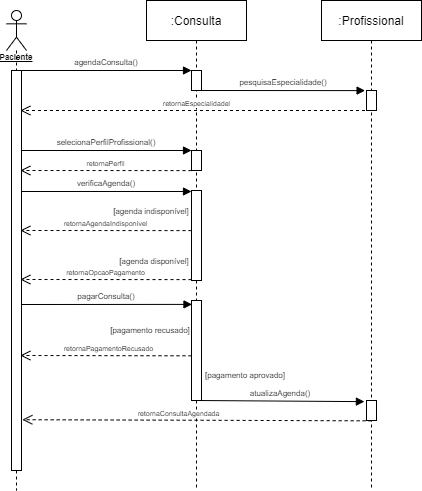

The diagram above was exported from draw.io. Its source (the exported page's mxGraphModel, read from the mxfile embedded in the PNG):
<mxGraphModel dx="1422" dy="717" grid="1" gridSize="10" guides="1" tooltips="1" connect="1" arrows="1" fold="1" page="1" pageScale="1" pageWidth="850" pageHeight="1100" math="0" shadow="0">
  <root>
    <mxCell id="0" />
    <mxCell id="1" parent="0" />
    <mxCell id="3nuBFxr9cyL0pnOWT2aG-5" value=":Consulta" style="shape=umlLifeline;perimeter=lifelinePerimeter;container=1;collapsible=0;recursiveResize=0;rounded=0;shadow=0;strokeWidth=1;" parent="1" vertex="1">
      <mxGeometry x="437" y="80" width="100" height="490" as="geometry" />
    </mxCell>
    <mxCell id="V5TRVFLomUCU323G4M9d-9" value="selecionaPerfilProfissional()" style="verticalAlign=bottom;endArrow=block;entryX=0;entryY=0;shadow=0;strokeWidth=1;fontSize=8;" parent="3nuBFxr9cyL0pnOWT2aG-5" edge="1">
      <mxGeometry relative="1" as="geometry">
        <mxPoint x="-125" y="150" as="sourcePoint" />
        <mxPoint x="45" y="150" as="targetPoint" />
      </mxGeometry>
    </mxCell>
    <mxCell id="V5TRVFLomUCU323G4M9d-10" value="retornaPerfil" style="html=1;verticalAlign=bottom;endArrow=open;dashed=1;endSize=8;rounded=0;fontSize=7;exitX=0.114;exitY=1.005;exitDx=0;exitDy=0;exitPerimeter=0;" parent="3nuBFxr9cyL0pnOWT2aG-5" edge="1">
      <mxGeometry relative="1" as="geometry">
        <mxPoint x="45" y="170.0999999999999" as="sourcePoint" />
        <mxPoint x="-126.14" y="170" as="targetPoint" />
      </mxGeometry>
    </mxCell>
    <mxCell id="V5TRVFLomUCU323G4M9d-11" value="" style="points=[];perimeter=orthogonalPerimeter;rounded=0;shadow=0;strokeWidth=1;" parent="3nuBFxr9cyL0pnOWT2aG-5" vertex="1">
      <mxGeometry x="45" y="70" width="10" height="20" as="geometry" />
    </mxCell>
    <mxCell id="V5TRVFLomUCU323G4M9d-16" value="[agenda disponível]" style="text;html=1;strokeColor=none;fillColor=none;align=center;verticalAlign=middle;whiteSpace=wrap;rounded=0;fontSize=8;" parent="3nuBFxr9cyL0pnOWT2aG-5" vertex="1">
      <mxGeometry x="-32" y="246" width="80" height="30" as="geometry" />
    </mxCell>
    <mxCell id="V5TRVFLomUCU323G4M9d-18" value="pagarConsulta()" style="verticalAlign=bottom;endArrow=block;shadow=0;strokeWidth=1;fontSize=8;entryX=0.048;entryY=0.039;entryDx=0;entryDy=0;entryPerimeter=0;" parent="3nuBFxr9cyL0pnOWT2aG-5" target="V5TRVFLomUCU323G4M9d-34" edge="1">
      <mxGeometry relative="1" as="geometry">
        <mxPoint x="-125" y="304" as="sourcePoint" />
        <mxPoint x="40" y="304" as="targetPoint" />
      </mxGeometry>
    </mxCell>
    <mxCell id="V5TRVFLomUCU323G4M9d-19" value="retornaPagamentoRecusado" style="html=1;verticalAlign=bottom;endArrow=open;dashed=1;endSize=8;rounded=0;fontSize=7;exitX=0.51;exitY=0.709;exitDx=0;exitDy=0;exitPerimeter=0;" parent="3nuBFxr9cyL0pnOWT2aG-5" edge="1">
      <mxGeometry relative="1" as="geometry">
        <mxPoint x="51" y="355.31999999999994" as="sourcePoint" />
        <mxPoint x="-126.13999999999999" y="355" as="targetPoint" />
      </mxGeometry>
    </mxCell>
    <mxCell id="V5TRVFLomUCU323G4M9d-28" value="retornaEspecialidadel" style="html=1;verticalAlign=bottom;endArrow=open;dashed=1;endSize=8;rounded=0;fontSize=7;" parent="3nuBFxr9cyL0pnOWT2aG-5" source="V5TRVFLomUCU323G4M9d-22" edge="1">
      <mxGeometry relative="1" as="geometry">
        <mxPoint x="45" y="110.09999999999991" as="sourcePoint" />
        <mxPoint x="-126.13999999999999" y="110" as="targetPoint" />
      </mxGeometry>
    </mxCell>
    <mxCell id="V5TRVFLomUCU323G4M9d-29" value="" style="points=[];perimeter=orthogonalPerimeter;rounded=0;shadow=0;strokeWidth=1;" parent="3nuBFxr9cyL0pnOWT2aG-5" vertex="1">
      <mxGeometry x="45" y="150" width="10" height="20" as="geometry" />
    </mxCell>
    <mxCell id="V5TRVFLomUCU323G4M9d-30" value="" style="points=[];perimeter=orthogonalPerimeter;rounded=0;shadow=0;strokeWidth=1;" parent="3nuBFxr9cyL0pnOWT2aG-5" vertex="1">
      <mxGeometry x="45" y="190" width="10" height="90" as="geometry" />
    </mxCell>
    <mxCell id="V5TRVFLomUCU323G4M9d-15" value="[agenda indisponível]" style="text;html=1;strokeColor=none;fillColor=none;align=center;verticalAlign=middle;whiteSpace=wrap;rounded=0;fontSize=8;" parent="3nuBFxr9cyL0pnOWT2aG-5" vertex="1">
      <mxGeometry x="-35" y="196" width="80" height="30" as="geometry" />
    </mxCell>
    <mxCell id="V5TRVFLomUCU323G4M9d-31" value="[pagamento recusado]" style="text;html=1;strokeColor=none;fillColor=none;align=center;verticalAlign=middle;whiteSpace=wrap;rounded=0;fontSize=8;" parent="3nuBFxr9cyL0pnOWT2aG-5" vertex="1">
      <mxGeometry x="-40" y="315" width="88" height="30" as="geometry" />
    </mxCell>
    <mxCell id="V5TRVFLomUCU323G4M9d-32" value="[pagamento aprovado]" style="text;html=1;strokeColor=none;fillColor=none;align=center;verticalAlign=middle;whiteSpace=wrap;rounded=0;fontSize=8;" parent="3nuBFxr9cyL0pnOWT2aG-5" vertex="1">
      <mxGeometry x="55" y="360" width="88" height="30" as="geometry" />
    </mxCell>
    <mxCell id="V5TRVFLomUCU323G4M9d-34" value="" style="points=[];perimeter=orthogonalPerimeter;rounded=0;shadow=0;strokeWidth=1;" parent="3nuBFxr9cyL0pnOWT2aG-5" vertex="1">
      <mxGeometry x="45" y="300" width="10" height="100" as="geometry" />
    </mxCell>
    <mxCell id="3nuBFxr9cyL0pnOWT2aG-8" value="agendaConsulta()" style="verticalAlign=bottom;endArrow=block;entryX=0;entryY=0;shadow=0;strokeWidth=1;fontSize=8;" parent="1" edge="1">
      <mxGeometry relative="1" as="geometry">
        <mxPoint x="312" y="150" as="sourcePoint" />
        <mxPoint x="482" y="150" as="targetPoint" />
      </mxGeometry>
    </mxCell>
    <mxCell id="V5TRVFLomUCU323G4M9d-12" value="verificaAgenda()" style="verticalAlign=bottom;endArrow=block;entryX=0;entryY=0;shadow=0;strokeWidth=1;fontSize=8;" parent="1" edge="1">
      <mxGeometry relative="1" as="geometry">
        <mxPoint x="312" y="271" as="sourcePoint" />
        <mxPoint x="482" y="271" as="targetPoint" />
      </mxGeometry>
    </mxCell>
    <mxCell id="V5TRVFLomUCU323G4M9d-13" value="retornaAgendaIndisponível" style="html=1;verticalAlign=bottom;endArrow=open;dashed=1;endSize=8;rounded=0;fontSize=7;exitX=0.114;exitY=1.005;exitDx=0;exitDy=0;exitPerimeter=0;" parent="1" edge="1">
      <mxGeometry relative="1" as="geometry">
        <mxPoint x="482" y="310.0999999999999" as="sourcePoint" />
        <mxPoint x="310.86" y="310" as="targetPoint" />
      </mxGeometry>
    </mxCell>
    <mxCell id="V5TRVFLomUCU323G4M9d-17" value="retornaOpcaoPagamento" style="html=1;verticalAlign=bottom;endArrow=open;dashed=1;endSize=8;rounded=0;fontSize=7;exitX=0.114;exitY=1.005;exitDx=0;exitDy=0;exitPerimeter=0;" parent="1" edge="1">
      <mxGeometry relative="1" as="geometry">
        <mxPoint x="482" y="359.0999999999999" as="sourcePoint" />
        <mxPoint x="310.86" y="359" as="targetPoint" />
      </mxGeometry>
    </mxCell>
    <mxCell id="V5TRVFLomUCU323G4M9d-6" value="pesquisaEspecialidade()" style="verticalAlign=bottom;endArrow=block;shadow=0;strokeWidth=1;fontSize=8;entryX=-0.141;entryY=0.005;entryDx=0;entryDy=0;entryPerimeter=0;" parent="1" target="V5TRVFLomUCU323G4M9d-27" edge="1">
      <mxGeometry relative="1" as="geometry">
        <mxPoint x="492" y="170" as="sourcePoint" />
        <mxPoint x="647" y="170" as="targetPoint" />
      </mxGeometry>
    </mxCell>
    <mxCell id="V5TRVFLomUCU323G4M9d-22" value=":Profissional" style="shape=umlLifeline;perimeter=lifelinePerimeter;container=1;collapsible=0;recursiveResize=0;rounded=0;shadow=0;strokeWidth=1;" parent="1" vertex="1">
      <mxGeometry x="612" y="80" width="100" height="490" as="geometry" />
    </mxCell>
    <mxCell id="V5TRVFLomUCU323G4M9d-27" value="" style="points=[];perimeter=orthogonalPerimeter;rounded=0;shadow=0;strokeWidth=1;" parent="V5TRVFLomUCU323G4M9d-22" vertex="1">
      <mxGeometry x="45" y="90" width="10" height="20" as="geometry" />
    </mxCell>
    <mxCell id="V5TRVFLomUCU323G4M9d-36" value="" style="points=[];perimeter=orthogonalPerimeter;rounded=0;shadow=0;strokeWidth=1;" parent="V5TRVFLomUCU323G4M9d-22" vertex="1">
      <mxGeometry x="45" y="400" width="10" height="20" as="geometry" />
    </mxCell>
    <mxCell id="V5TRVFLomUCU323G4M9d-24" value="&lt;b&gt;&lt;u&gt;Paciente&lt;/u&gt;&lt;/b&gt;" style="shape=umlLifeline;participant=umlActor;perimeter=lifelinePerimeter;whiteSpace=wrap;html=1;container=1;collapsible=0;recursiveResize=0;verticalAlign=top;spacingTop=36;outlineConnect=0;fontSize=8;" parent="1" vertex="1">
      <mxGeometry x="297" y="90" width="20" height="480" as="geometry" />
    </mxCell>
    <mxCell id="V5TRVFLomUCU323G4M9d-39" value="" style="points=[];perimeter=orthogonalPerimeter;rounded=0;shadow=0;strokeWidth=1;" parent="V5TRVFLomUCU323G4M9d-24" vertex="1">
      <mxGeometry x="5" y="60" width="10" height="400" as="geometry" />
    </mxCell>
    <mxCell id="V5TRVFLomUCU323G4M9d-33" value="atualizaAgenda()" style="verticalAlign=bottom;endArrow=block;shadow=0;strokeWidth=1;fontSize=8;entryX=-0.21;entryY=0.057;entryDx=0;entryDy=0;entryPerimeter=0;" parent="1" target="V5TRVFLomUCU323G4M9d-36" edge="1">
      <mxGeometry relative="1" as="geometry">
        <mxPoint x="487" y="480" as="sourcePoint" />
        <mxPoint x="647" y="481" as="targetPoint" />
      </mxGeometry>
    </mxCell>
    <mxCell id="V5TRVFLomUCU323G4M9d-37" value="retornaConsultaAgendada" style="html=1;verticalAlign=bottom;endArrow=open;dashed=1;endSize=8;rounded=0;fontSize=7;exitX=0.51;exitY=0.709;exitDx=0;exitDy=0;exitPerimeter=0;entryX=1.083;entryY=0.873;entryDx=0;entryDy=0;entryPerimeter=0;" parent="1" target="V5TRVFLomUCU323G4M9d-39" edge="1">
      <mxGeometry x="0.1077" relative="1" as="geometry">
        <mxPoint x="662.14" y="500.31999999999994" as="sourcePoint" />
        <mxPoint x="317" y="500" as="targetPoint" />
        <mxPoint as="offset" />
      </mxGeometry>
    </mxCell>
  </root>
</mxGraphModel>